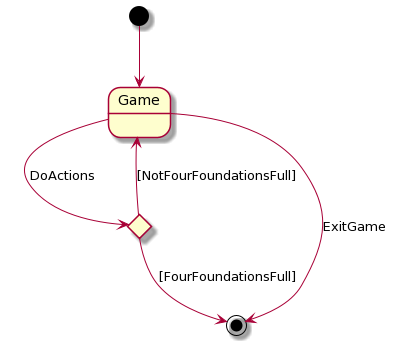

The diagram above was rendered by PlantUML. Its source (embedded in the PNG):
@startuml
[*] --> Game
state c <<choice>>
 
Game --> c : DoActions
c --> Game : [NotFourFoundationsFull]
c --> [*] : [FourFoundationsFull]

Game --> [*] : ExitGame
@enduml